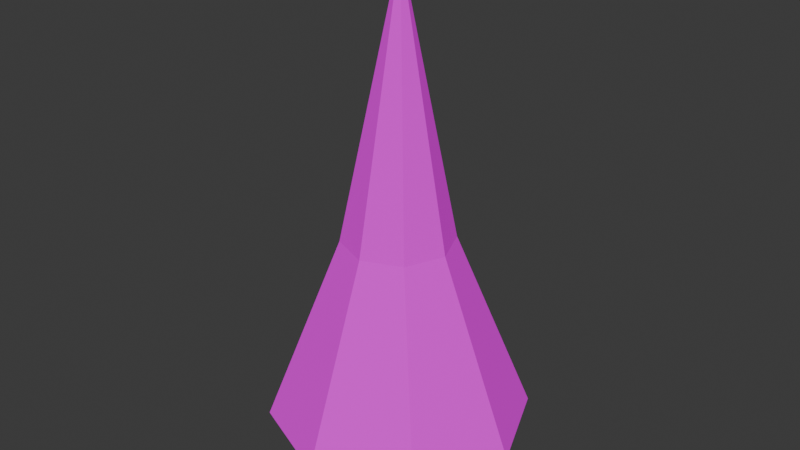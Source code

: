 # Source: teeth.blend  (saved by Blender 4.1.23; exported with 4.5.12 LTS)
import bpy
from mathutils import Matrix  # noqa: F401  (used for matrix-valued properties, if any)

bpy.ops.wm.read_factory_settings(use_empty=True)
scene = bpy.context.scene
scene.name = 'Scene'

# ---- collections
col_collection = bpy.data.collections.new('Collection'); scene.collection.children.link(col_collection)

# ---- images (referenced by path relative to the original .blend; pixels are not part of the script)
import os
ASSET_DIR = os.environ.get("B2B_ASSET_DIR", "")  # directory of the original .blend (textures are referenced by path, not embedded)
HERE = os.path.dirname(os.path.abspath(__file__))  # packed textures are extracted next to this script under _unpacked/

def load_image(name, relpath, width, height, colorspace="sRGB"):
    """Load a texture the original file referenced (path relative to the .blend, or extracted next to this script)."""
    p = next((c for c in (os.path.join(HERE, relpath), os.path.join(ASSET_DIR, relpath)) if relpath and os.path.exists(c)), "")
    if p:
        img = bpy.data.images.load(p, check_existing=True)
        img.name = name
    else:  # same state as the original file: an image datablock whose file is absent (Cycles renders it pink)
        img = bpy.data.images.new(name, width, height)
        img.source = "FILE"
        img.filepath = "//" + (relpath or name)
    img.colorspace_settings.name = colorspace
    return img
img_material_002_base_color_png = load_image('Material.002 Base Color.png', 'textures/Material.002 Base Color.png', 1024, 1024, 'sRGB')

# ---- materials (node trees are filled in below, after node groups)
mat_material_001 = bpy.data.materials.new('Material.001')
mat_material_001.use_transparent_shadow = False

# ---- material node trees
mat_material_001.use_nodes = True; mat_material_001.node_tree.nodes.clear()
_N = mat_material_001.node_tree.nodes; _L = mat_material_001.node_tree.links
n0 = _N.new('ShaderNodeBsdfPrincipled'); n0.name = 'Principled BSDF'; n0.location = (10, 300)
n0.inputs[1].default_value = 0.5864
n0.inputs[2].default_value = 1.0
n1 = _N.new('ShaderNodeOutputMaterial'); n1.name = 'Material Output'; n1.location = (300, 300)
n2 = _N.new('ShaderNodeTexImage'); n2.name = 'Image Texture'; n2.location = (-449, 200)
n2.image = img_material_002_base_color_png
_L.new(n0.outputs[0], n1.inputs[0])
_L.new(n2.outputs[0], n0.inputs[0])
n1.is_active_output = True

# ---- world
world_world = bpy.data.worlds.new('World'); scene.world = world_world
world_world.use_nodes = True; world_world.node_tree.nodes.clear()
_N = world_world.node_tree.nodes; _L = world_world.node_tree.links
n0 = _N.new('ShaderNodeOutputWorld'); n0.name = 'World Output'; n0.location = (300, 300)
n1 = _N.new('ShaderNodeBackground'); n1.name = 'Background'; n1.location = (10, 300)
n1.inputs[0].default_value = (0.05088, 0.05088, 0.05088, 1.0)
_L.new(n1.outputs[0], n0.inputs[0])
n0.is_active_output = True
world_world.color = (0.05088, 0.05088, 0.05088)
world_world.use_sun_shadow = False
world_world.sun_shadow_jitter_overblur = 0.0

# ---- meshes
me_cone = bpy.data.meshes.new('Cone')
me_cone.from_pydata([(0.0, 0.0, 1.945), (-0.2362, -0.2231, 0.3872), (0.3023, 5.403e-08, 0.3872), (-0.01313, 0.3154, 0.3872), (-0.2362, 0.2231, 0.3872), (-0.01313, -0.3154, 0.3872), (0.2099, 0.2231, 0.3872), (-0.3286, 5.403e-08, 0.3872), (0.2099, -0.2231, 0.3872), (-7.451e-09, 0.5232, -1.0), (-0.002843, 0.7498, -0.6995), (0.37, 0.37, -1.0), (0.5274, 0.5302, -0.6996), (0.5232, 7.451e-09, -1.0), (0.747, 1.17e-08, -0.6996), (0.37, -0.37, -1.0), (0.5274, -0.5302, -0.6996), (7.451e-09, -0.5232, -1.0), (-0.002843, -0.7498, -0.6995), (-0.37, -0.37, -1.0), (-0.533, -0.5302, -0.6994), (-0.5232, -7.451e-09, -1.0), (-0.7526, 1.171e-08, -0.6994), (-0.37, 0.37, -1.0), (-0.533, 0.5302, -0.6994)], [], [(12, 6, 2, 14), (14, 2, 8, 16), (16, 8, 5, 18), (18, 5, 1, 20), (20, 1, 7, 22), (22, 7, 4, 24), (24, 4, 3, 10), (10, 3, 6, 12), (8, 2, 0), (4, 7, 0), (5, 8, 0), (3, 4, 0), (1, 5, 0), (6, 3, 0), (7, 1, 0), (2, 6, 0), (10, 12, 11, 9), (12, 14, 13, 11), (14, 16, 15, 13), (16, 18, 17, 15), (18, 20, 19, 17), (20, 22, 21, 19), (22, 24, 23, 21), (24, 10, 9, 23), (9, 11, 13, 15, 17, 19, 21, 23)])
_uv = me_cone.uv_layers.new(name='UVMap')
_uv.uv.foreach_set('vector', [0.4013, 0.4013, 0.3349, 0.3349, 0.37, 0.25, 0.464, 0.25, 0.464, 0.25, 0.37, 0.25, 0.3349, 0.1651, 0.4013, 0.09867, 0.4013, 0.09867, 0.3349, 0.1651, 0.25, 0.13, 0.25, 0.03599, 0.25, 0.03599, 0.25, 0.13, 0.1651, 0.1651, 0.09868, 0.09868, 0.09868, 0.09868, 0.1651, 0.1651, 0.13, 0.25, 0.036, 0.25, 0.036, 0.25, 0.13, 0.25, 0.1651, 0.3349, 0.09868, 0.4013, 0.09868, 0.4013, 0.1651, 0.3349, 0.25, 0.37, 0.25, 0.464, 0.25, 0.464, 0.25, 0.37, 0.3349, 0.3349, 0.4013, 0.4013, 0.3349, 0.1651, 0.37, 0.25, 0.25, 0.25, 0.1651, 0.3349, 0.13, 0.25, 0.25, 0.25, 0.25, 0.13, 0.3349, 0.1651, 0.25, 0.25, 0.25, 0.37, 0.1651, 0.3349, 0.25, 0.25, 0.1651, 0.1651, 0.25, 0.13, 0.25, 0.25, 0.3349, 0.3349, 0.25, 0.37, 0.25, 0.25, 0.13, 0.25, 0.1651, 0.1651, 0.25, 0.25, 0.37, 0.25, 0.3349, 0.3349, 0.25, 0.25, 0.761, 0.4854, 0.9073, 0.4248, 0.8521, 0.3521, 0.75, 0.3943, 0.9244, 0.4083, 0.985, 0.262, 0.8943, 0.25, 0.8521, 0.3521, 0.985, 0.238, 0.9244, 0.09173, 0.8521, 0.1479, 0.8943, 0.25, 0.9073, 0.07517, 0.761, 0.01458, 0.75, 0.1057, 0.8521, 0.1479, 0.7376, 0.01513, 0.5913, 0.07572, 0.6479, 0.1479, 0.75, 0.1057, 0.5753, 0.09229, 0.5147, 0.2386, 0.6057, 0.25, 0.6479, 0.1479, 0.5147, 0.2614, 0.5753, 0.4077, 0.6479, 0.3521, 0.6057, 0.25, 0.5913, 0.4243, 0.7376, 0.4849, 0.75, 0.3943, 0.6479, 0.3521, 0.75, 0.3943, 0.8521, 0.3521, 0.8943, 0.25, 0.8521, 0.1479, 0.75, 0.1057, 0.6479, 0.1479, 0.6057, 0.25, 0.6479, 0.3521])
me_cone.materials.append(mat_material_001)
me_cone.update()

# ---- objects
ob_cone = bpy.data.objects.new('Cone', me_cone)

# ---- transforms, parenting, visibility, modifiers, constraints
ob_cone.location = (0.0, 0.0, 0.0)

# ---- collection membership
col_collection.objects.link(ob_cone)

# ---- scene / render settings (as saved in the file)
scene.frame_start = 1; scene.frame_end = 250; scene.frame_set(1)
scene.render.engine = 'BLENDER_EEVEE_NEXT'
scene.cycles.sampling_pattern = 'TABULATED_SOBOL'
scene.eevee.ray_tracing_options.trace_max_roughness = 0.0
bpy.context.view_layer.update()

# ---- added for rendering (the .blend has no active camera and no usable light): camera, sun
cam_auto = bpy.data.cameras.new('AutoCamera')
cam_auto.lens = 50.0
cam_auto.sensor_width = 36.0
cam_auto.clip_end = 1000.0
ob_auto_camera = bpy.data.objects.new('AutoCamera', cam_auto)
scene.collection.objects.link(ob_auto_camera)
ob_auto_camera.location = (3.35509, -4.02947, 3.15885)
ob_auto_camera.rotation_euler = (1.09748, -7.21219e-08, 0.694738)
scene.camera = ob_auto_camera
light_auto_sun = bpy.data.lights.new('AutoSun', 'SUN')
light_auto_sun.energy = 3.0
light_auto_sun.angle = 0.0523599
ob_auto_sun = bpy.data.objects.new('AutoSun', light_auto_sun)
scene.collection.objects.link(ob_auto_sun)
ob_auto_sun.rotation_euler = (0.872665, 0.174533, 0.523599)
bpy.context.view_layer.update()
